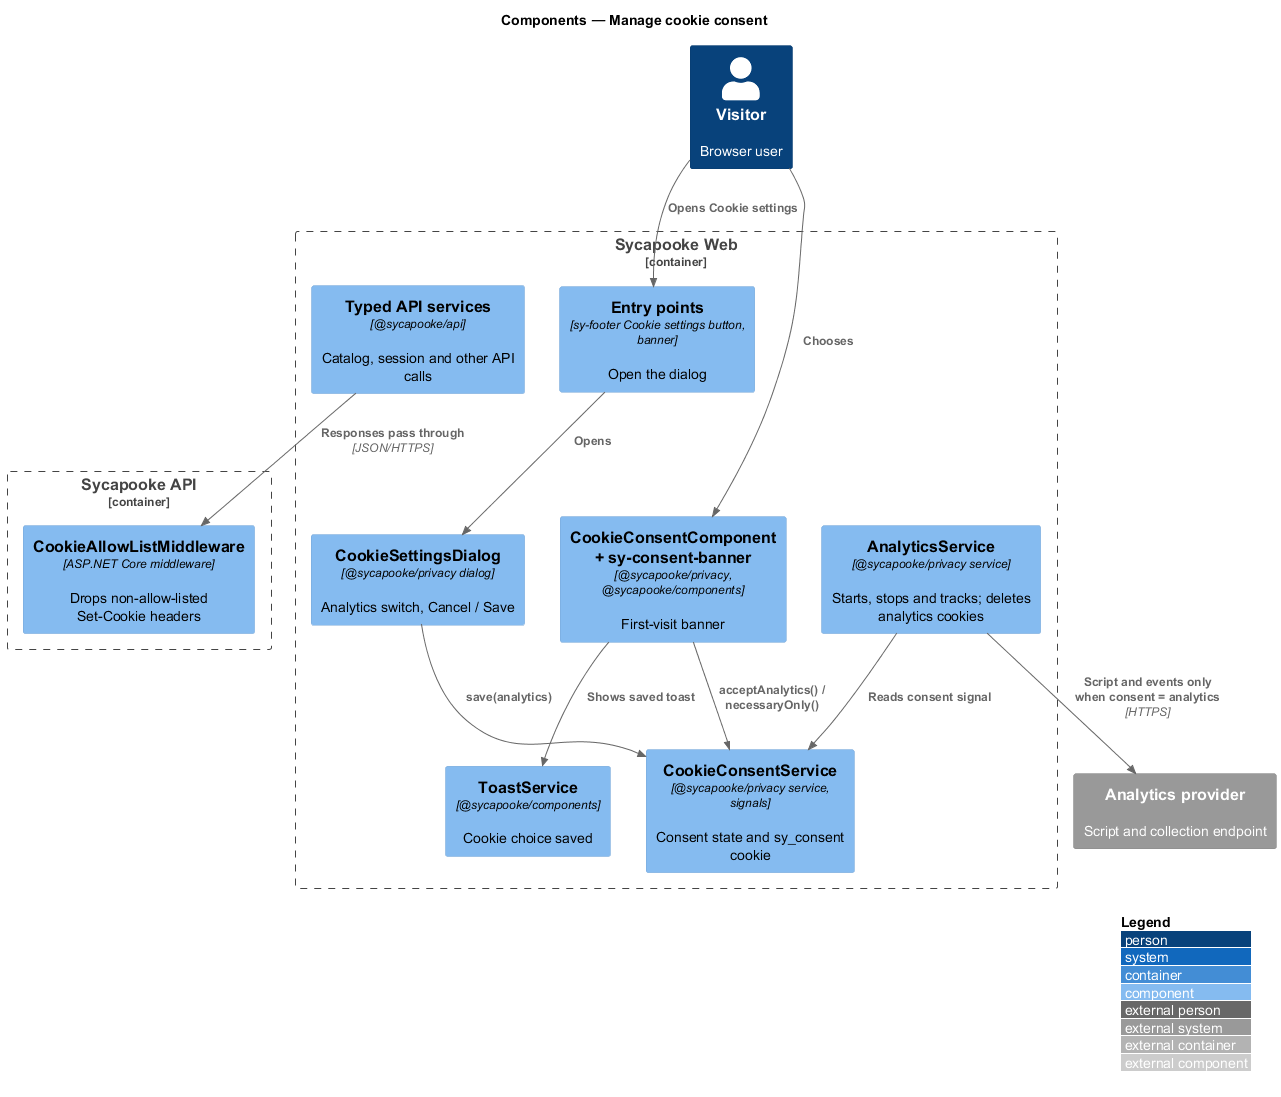

The diagram above was rendered by PlantUML. Its source (embedded in the PNG):
@startuml
!include <C4/C4_Component>
LAYOUT_WITH_LEGEND()
title Components — Manage cookie consent

Person(visitor, "Visitor", "Browser user")
Container_Boundary(web, "Sycapooke Web") {
  Component(banner, "CookieConsentComponent + sy-consent-banner", "@sycapooke/privacy, @sycapooke/components", "First-visit banner")
  Component(dialog, "CookieSettingsDialog", "@sycapooke/privacy dialog", "Analytics switch, Cancel / Save")
  Component(entry, "Entry points", "sy-footer Cookie settings button, banner", "Open the dialog")
  Component(consent, "CookieConsentService", "@sycapooke/privacy service, signals", "Consent state and sy_consent cookie")
  Component(analyticsSvc, "AnalyticsService", "@sycapooke/privacy service", "Starts, stops and tracks; deletes analytics cookies")
  Component(toast, "ToastService", "@sycapooke/components", "Cookie choice saved")
  Component(apis, "Typed API services", "@sycapooke/api", "Catalog, session and other API calls")
}
Container_Boundary(api, "Sycapooke API") {
  Component(mw, "CookieAllowListMiddleware", "ASP.NET Core middleware", "Drops non-allow-listed Set-Cookie headers")
}
System_Ext(analytics, "Analytics provider", "Script and collection endpoint")

Rel(visitor, banner, "Chooses")
Rel(visitor, entry, "Opens Cookie settings")
Rel(entry, dialog, "Opens")
Rel(banner, consent, "acceptAnalytics() / necessaryOnly()")
Rel(banner, toast, "Shows saved toast")
Rel(dialog, consent, "save(analytics)")
Rel(analyticsSvc, consent, "Reads consent signal")
Rel(analyticsSvc, analytics, "Script and events only when consent = analytics", "HTTPS")
Rel(apis, mw, "Responses pass through", "JSON/HTTPS")
@enduml